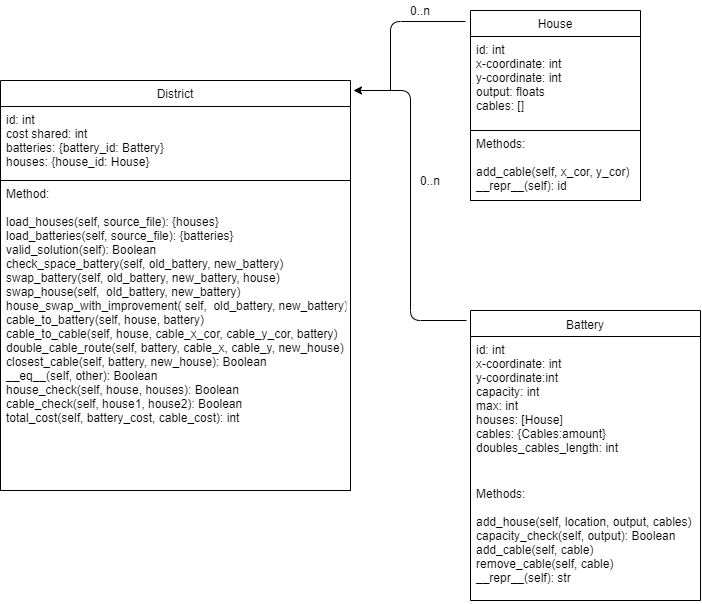

The diagram above was exported from draw.io. Its source (the exported page's mxGraphModel, read from the mxfile embedded in the PNG):
<mxGraphModel dx="1411" dy="1269" grid="1" gridSize="10" guides="1" tooltips="1" connect="1" arrows="1" fold="1" page="1" pageScale="1" pageWidth="850" pageHeight="1100" math="0" shadow="0">
  <root>
    <mxCell id="0" />
    <mxCell id="1" parent="0" />
    <mxCell id="12" value="House" style="swimlane;fontStyle=0;childLayout=stackLayout;horizontal=1;startSize=26;fillColor=none;horizontalStack=0;resizeParent=1;resizeParentMax=0;resizeLast=0;collapsible=1;marginBottom=0;" parent="1" vertex="1">
      <mxGeometry x="520" y="120" width="170" height="190" as="geometry" />
    </mxCell>
    <mxCell id="14" value="id: int&#10;x-coordinate: int&#10;y-coordinate: int&#10;output: floats&#10;cables: []" style="text;strokeColor=none;fillColor=none;align=left;verticalAlign=top;spacingLeft=4;spacingRight=4;overflow=hidden;rotatable=0;points=[[0,0.5],[1,0.5]];portConstraint=eastwest;" parent="12" vertex="1">
      <mxGeometry y="26" width="170" height="94" as="geometry" />
    </mxCell>
    <mxCell id="15" value="Methods:&#10;&#10;add_cable(self, x_cor, y_cor)&#10;__repr__(self): id&#10;" style="text;fillColor=none;align=left;verticalAlign=top;spacingLeft=4;spacingRight=4;overflow=hidden;rotatable=0;points=[[0,0.5],[1,0.5]];portConstraint=eastwest;strokeColor=#000000;" parent="12" vertex="1">
      <mxGeometry y="120" width="170" height="70" as="geometry" />
    </mxCell>
    <mxCell id="16" value="Battery" style="swimlane;fontStyle=0;childLayout=stackLayout;horizontal=1;startSize=26;fillColor=none;horizontalStack=0;resizeParent=1;resizeParentMax=0;resizeLast=0;collapsible=1;marginBottom=0;spacingTop=1;" parent="1" vertex="1">
      <mxGeometry x="520" y="420" width="230" height="290" as="geometry" />
    </mxCell>
    <mxCell id="18" value="id: int&#10;x-coordinate: int&#10;y-coordinate:int&#10;capacity: int&#10;max: int&#10;houses: [House]&#10;cables: {Cables:amount}&#10;doubles_cables_length: int&#10;" style="text;strokeColor=none;fillColor=none;align=left;verticalAlign=top;spacingLeft=4;spacingRight=4;overflow=hidden;rotatable=0;points=[[0,0.5],[1,0.5]];portConstraint=eastwest;" parent="16" vertex="1">
      <mxGeometry y="26" width="230" height="144" as="geometry" />
    </mxCell>
    <mxCell id="19" value="Methods: &#10;&#10;add_house(self, location, output, cables)&#10;capacity_check(self, output): Boolean&#10;add_cable(self, cable)&#10;remove_cable(self, cable)&#10;__repr__(self): str" style="text;fillColor=none;align=left;verticalAlign=top;spacingLeft=4;spacingRight=4;overflow=hidden;rotatable=0;points=[[0,0.5],[1,0.5]];portConstraint=eastwest;" parent="16" vertex="1">
      <mxGeometry y="170" width="230" height="120" as="geometry" />
    </mxCell>
    <mxCell id="25" value="District" style="swimlane;fontStyle=0;childLayout=stackLayout;horizontal=1;startSize=26;fillColor=none;horizontalStack=0;resizeParent=1;resizeParentMax=0;resizeLast=0;collapsible=1;marginBottom=0;strokeColor=#000000;" parent="1" vertex="1">
      <mxGeometry x="50" y="190" width="350" height="410" as="geometry" />
    </mxCell>
    <mxCell id="26" value="id: int&#10;cost shared: int&#10;batteries: {battery_id: Battery}&#10;houses: {house_id: House}" style="text;strokeColor=none;fillColor=none;align=left;verticalAlign=top;spacingLeft=4;spacingRight=4;overflow=hidden;rotatable=0;points=[[0,0.5],[1,0.5]];portConstraint=eastwest;" parent="25" vertex="1">
      <mxGeometry y="26" width="350" height="74" as="geometry" />
    </mxCell>
    <mxCell id="28" value="Method:&#10;&#10;load_houses(self, source_file): {houses}&#10;load_batteries(self, source_file): {batteries}&#10;valid_solution(self): Boolean&#10;check_space_battery(self, old_battery, new_battery)&#10;swap_battery(self, old_battery, new_battery, house)&#10;swap_house(self,  old_battery, new_battery)&#10;house_swap_with_improvement( self,  old_battery, new_battery)&#10;cable_to_battery(self, house, battery)&#10;cable_to_cable(self, house, cable_x_cor, cable_y_cor, battery)&#10;double_cable_route(self, battery, cable_x, cable_y, new_house)&#10;closest_cable(self, battery, new_house): Boolean&#10;__eq__(self, other): Boolean&#10;house_check(self, house, houses): Boolean&#10;cable_check(self, house1, house2): Boolean&#10;total_cost(self, battery_cost, cable_cost): int&#10;&#10;" style="text;fillColor=none;align=left;verticalAlign=top;spacingLeft=4;spacingRight=4;overflow=hidden;rotatable=0;points=[[0,0.5],[1,0.5]];portConstraint=eastwest;strokeColor=#000000;" parent="25" vertex="1">
      <mxGeometry y="100" width="350" height="310" as="geometry" />
    </mxCell>
    <mxCell id="32" value="" style="endArrow=classic;html=1;" parent="1" edge="1">
      <mxGeometry width="50" height="50" relative="1" as="geometry">
        <mxPoint x="516" y="430" as="sourcePoint" />
        <mxPoint x="403" y="200" as="targetPoint" />
        <Array as="points">
          <mxPoint x="460" y="430" />
          <mxPoint x="460" y="200" />
        </Array>
      </mxGeometry>
    </mxCell>
    <mxCell id="37" value="0..n" style="text;html=1;strokeColor=none;fillColor=none;align=center;verticalAlign=middle;whiteSpace=wrap;rounded=0;" parent="1" vertex="1">
      <mxGeometry x="460" y="280" width="40" height="20" as="geometry" />
    </mxCell>
    <mxCell id="38" value="0..n" style="text;html=1;strokeColor=none;fillColor=none;align=center;verticalAlign=middle;whiteSpace=wrap;rounded=0;" parent="1" vertex="1">
      <mxGeometry x="450" y="110" width="40" height="20" as="geometry" />
    </mxCell>
    <mxCell id="39" value="" style="endArrow=none;html=1;" parent="1" edge="1">
      <mxGeometry width="50" height="50" relative="1" as="geometry">
        <mxPoint x="515" y="131" as="sourcePoint" />
        <mxPoint x="440" y="200" as="targetPoint" />
        <Array as="points">
          <mxPoint x="440" y="131" />
        </Array>
      </mxGeometry>
    </mxCell>
  </root>
</mxGraphModel>